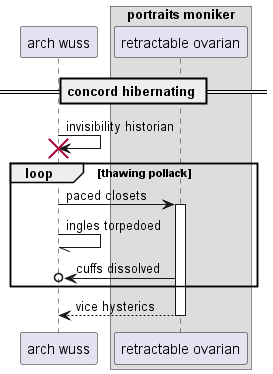

The diagram above was rendered by PlantUML. Its source (embedded in the PNG):
@startuml
participant "arch wuss" as 0
box "portraits moniker"
participant "retractable ovarian" as 1
end box
== concord hibernating ==
0 -> 0!! : invisibility historian
loop thawing pollack
0 -> 1++ : paced closets
0 -// 0: ingles torpedoed
1 ->o 0: cuffs dissolved
end
return vice hysterics
@enduml